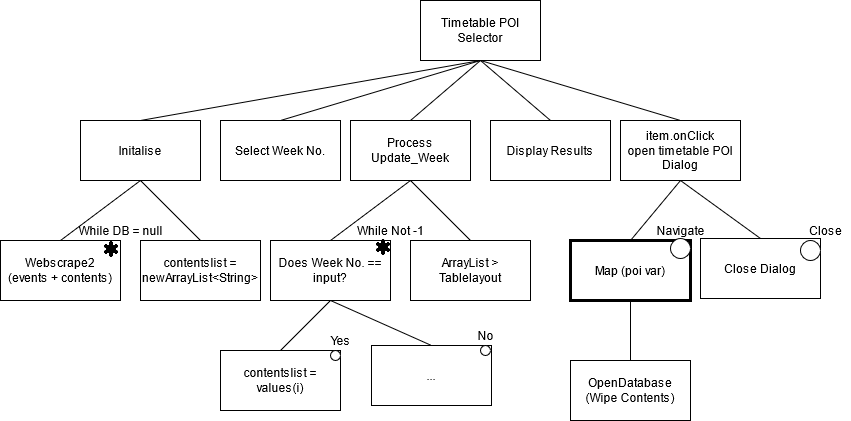

The diagram above was exported from draw.io. Its source (the exported page's mxGraphModel, read from the mxfile embedded in the PNG):
<mxGraphModel dx="1404" dy="884" grid="1" gridSize="10" guides="1" tooltips="1" connect="1" arrows="1" fold="1" page="1" pageScale="1" pageWidth="827" pageHeight="1169" math="0" shadow="0">
  <root>
    <mxCell id="0" />
    <mxCell id="1" parent="0" />
    <mxCell id="tzzx5m0PorkySdcvtUtk-1" value="Timetable POI Selector" style="rounded=0;whiteSpace=wrap;html=1;" vertex="1" parent="1">
      <mxGeometry x="460" y="40" width="120" height="60" as="geometry" />
    </mxCell>
    <mxCell id="tzzx5m0PorkySdcvtUtk-2" value="Initalise" style="rounded=0;whiteSpace=wrap;html=1;" vertex="1" parent="1">
      <mxGeometry x="120" y="160" width="120" height="60" as="geometry" />
    </mxCell>
    <mxCell id="tzzx5m0PorkySdcvtUtk-3" value="&lt;div&gt;Webscrape2&lt;/div&gt;&lt;div&gt;(events + contents)&lt;br&gt;&lt;/div&gt;" style="rounded=0;whiteSpace=wrap;html=1;" vertex="1" parent="1">
      <mxGeometry x="40" y="280" width="120" height="60" as="geometry" />
    </mxCell>
    <mxCell id="tzzx5m0PorkySdcvtUtk-4" value="" style="shape=image;html=1;verticalAlign=top;verticalLabelPosition=bottom;labelBackgroundColor=#ffffff;imageAspect=0;aspect=fixed;image=https://cdn2.iconfinder.com/data/icons/font-awesome/1792/asterisk-128.png" vertex="1" parent="1">
      <mxGeometry x="142" y="280" width="18" height="18" as="geometry" />
    </mxCell>
    <mxCell id="tzzx5m0PorkySdcvtUtk-5" value="While DB = null" style="text;html=1;align=center;verticalAlign=middle;resizable=0;points=[];autosize=1;strokeColor=none;" vertex="1" parent="1">
      <mxGeometry x="110" y="260" width="100" height="20" as="geometry" />
    </mxCell>
    <mxCell id="tzzx5m0PorkySdcvtUtk-6" value="contentslist = newArrayList&amp;lt;String&amp;gt;" style="rounded=0;whiteSpace=wrap;html=1;" vertex="1" parent="1">
      <mxGeometry x="180" y="280" width="120" height="60" as="geometry" />
    </mxCell>
    <mxCell id="tzzx5m0PorkySdcvtUtk-7" value="Select Week No." style="rounded=0;whiteSpace=wrap;html=1;" vertex="1" parent="1">
      <mxGeometry x="260" y="160" width="120" height="60" as="geometry" />
    </mxCell>
    <mxCell id="tzzx5m0PorkySdcvtUtk-8" value="Process Update_Week" style="rounded=0;whiteSpace=wrap;html=1;" vertex="1" parent="1">
      <mxGeometry x="390" y="160" width="120" height="60" as="geometry" />
    </mxCell>
    <mxCell id="tzzx5m0PorkySdcvtUtk-9" value="Does Week No. == input?" style="rounded=0;whiteSpace=wrap;html=1;" vertex="1" parent="1">
      <mxGeometry x="310" y="280" width="120" height="60" as="geometry" />
    </mxCell>
    <mxCell id="tzzx5m0PorkySdcvtUtk-10" value="" style="shape=image;html=1;verticalAlign=top;verticalLabelPosition=bottom;labelBackgroundColor=#ffffff;imageAspect=0;aspect=fixed;image=https://cdn2.iconfinder.com/data/icons/font-awesome/1792/asterisk-128.png" vertex="1" parent="1">
      <mxGeometry x="414" y="278" width="18" height="18" as="geometry" />
    </mxCell>
    <mxCell id="tzzx5m0PorkySdcvtUtk-11" value="While Not -1" style="text;html=1;align=center;verticalAlign=middle;resizable=0;points=[];autosize=1;strokeColor=none;" vertex="1" parent="1">
      <mxGeometry x="390" y="260" width="80" height="20" as="geometry" />
    </mxCell>
    <mxCell id="tzzx5m0PorkySdcvtUtk-12" value="contentslist = values(i)" style="rounded=0;whiteSpace=wrap;html=1;" vertex="1" parent="1">
      <mxGeometry x="260" y="390" width="120" height="60" as="geometry" />
    </mxCell>
    <mxCell id="tzzx5m0PorkySdcvtUtk-13" value="" style="ellipse;whiteSpace=wrap;html=1;aspect=fixed;" vertex="1" parent="1">
      <mxGeometry x="370" y="390" width="10" height="10" as="geometry" />
    </mxCell>
    <mxCell id="tzzx5m0PorkySdcvtUtk-14" value="..." style="rounded=0;whiteSpace=wrap;html=1;" vertex="1" parent="1">
      <mxGeometry x="411" y="385" width="120" height="60" as="geometry" />
    </mxCell>
    <mxCell id="tzzx5m0PorkySdcvtUtk-15" value="" style="ellipse;whiteSpace=wrap;html=1;aspect=fixed;" vertex="1" parent="1">
      <mxGeometry x="520" y="385" width="10" height="10" as="geometry" />
    </mxCell>
    <mxCell id="tzzx5m0PorkySdcvtUtk-16" value="Yes" style="text;html=1;align=center;verticalAlign=middle;resizable=0;points=[];autosize=1;strokeColor=none;" vertex="1" parent="1">
      <mxGeometry x="360" y="370" width="40" height="20" as="geometry" />
    </mxCell>
    <mxCell id="tzzx5m0PorkySdcvtUtk-17" value="No" style="text;html=1;align=center;verticalAlign=middle;resizable=0;points=[];autosize=1;strokeColor=none;" vertex="1" parent="1">
      <mxGeometry x="510" y="365" width="30" height="20" as="geometry" />
    </mxCell>
    <mxCell id="tzzx5m0PorkySdcvtUtk-18" value="ArrayList &amp;gt; Tablelayout" style="rounded=0;whiteSpace=wrap;html=1;" vertex="1" parent="1">
      <mxGeometry x="450" y="280" width="120" height="60" as="geometry" />
    </mxCell>
    <mxCell id="tzzx5m0PorkySdcvtUtk-20" value="" style="endArrow=none;html=1;entryX=0.5;entryY=1;entryDx=0;entryDy=0;exitX=0.5;exitY=0;exitDx=0;exitDy=0;" edge="1" parent="1" source="tzzx5m0PorkySdcvtUtk-2" target="tzzx5m0PorkySdcvtUtk-1">
      <mxGeometry width="50" height="50" relative="1" as="geometry">
        <mxPoint x="390" y="230" as="sourcePoint" />
        <mxPoint x="440" y="180" as="targetPoint" />
      </mxGeometry>
    </mxCell>
    <mxCell id="tzzx5m0PorkySdcvtUtk-21" value="" style="endArrow=none;html=1;entryX=0.5;entryY=1;entryDx=0;entryDy=0;exitX=0.5;exitY=0;exitDx=0;exitDy=0;" edge="1" parent="1" source="tzzx5m0PorkySdcvtUtk-7" target="tzzx5m0PorkySdcvtUtk-1">
      <mxGeometry width="50" height="50" relative="1" as="geometry">
        <mxPoint x="390" y="230" as="sourcePoint" />
        <mxPoint x="440" y="180" as="targetPoint" />
      </mxGeometry>
    </mxCell>
    <mxCell id="tzzx5m0PorkySdcvtUtk-22" value="" style="endArrow=none;html=1;exitX=0.5;exitY=0;exitDx=0;exitDy=0;entryX=0.5;entryY=1;entryDx=0;entryDy=0;" edge="1" parent="1" source="tzzx5m0PorkySdcvtUtk-8" target="tzzx5m0PorkySdcvtUtk-1">
      <mxGeometry width="50" height="50" relative="1" as="geometry">
        <mxPoint x="390" y="230" as="sourcePoint" />
        <mxPoint x="410" y="100" as="targetPoint" />
      </mxGeometry>
    </mxCell>
    <mxCell id="tzzx5m0PorkySdcvtUtk-23" value="" style="endArrow=none;html=1;exitX=0.5;exitY=0;exitDx=0;exitDy=0;entryX=0.5;entryY=1;entryDx=0;entryDy=0;" edge="1" parent="1" source="tzzx5m0PorkySdcvtUtk-3" target="tzzx5m0PorkySdcvtUtk-2">
      <mxGeometry width="50" height="50" relative="1" as="geometry">
        <mxPoint x="390" y="230" as="sourcePoint" />
        <mxPoint x="440" y="180" as="targetPoint" />
      </mxGeometry>
    </mxCell>
    <mxCell id="tzzx5m0PorkySdcvtUtk-24" value="" style="endArrow=none;html=1;exitX=0.5;exitY=0;exitDx=0;exitDy=0;entryX=0.5;entryY=1;entryDx=0;entryDy=0;" edge="1" parent="1" source="tzzx5m0PorkySdcvtUtk-6" target="tzzx5m0PorkySdcvtUtk-2">
      <mxGeometry width="50" height="50" relative="1" as="geometry">
        <mxPoint x="390" y="230" as="sourcePoint" />
        <mxPoint x="440" y="180" as="targetPoint" />
      </mxGeometry>
    </mxCell>
    <mxCell id="tzzx5m0PorkySdcvtUtk-25" value="" style="endArrow=none;html=1;exitX=0.5;exitY=0;exitDx=0;exitDy=0;entryX=0.5;entryY=1;entryDx=0;entryDy=0;" edge="1" parent="1" source="tzzx5m0PorkySdcvtUtk-9" target="tzzx5m0PorkySdcvtUtk-8">
      <mxGeometry width="50" height="50" relative="1" as="geometry">
        <mxPoint x="390" y="230" as="sourcePoint" />
        <mxPoint x="440" y="180" as="targetPoint" />
      </mxGeometry>
    </mxCell>
    <mxCell id="tzzx5m0PorkySdcvtUtk-26" value="" style="endArrow=none;html=1;exitX=0.5;exitY=0;exitDx=0;exitDy=0;entryX=0.5;entryY=1;entryDx=0;entryDy=0;" edge="1" parent="1" source="tzzx5m0PorkySdcvtUtk-18" target="tzzx5m0PorkySdcvtUtk-8">
      <mxGeometry width="50" height="50" relative="1" as="geometry">
        <mxPoint x="390" y="230" as="sourcePoint" />
        <mxPoint x="440" y="180" as="targetPoint" />
      </mxGeometry>
    </mxCell>
    <mxCell id="tzzx5m0PorkySdcvtUtk-28" value="" style="endArrow=none;html=1;exitX=0.5;exitY=0;exitDx=0;exitDy=0;entryX=0.5;entryY=1;entryDx=0;entryDy=0;" edge="1" parent="1" source="tzzx5m0PorkySdcvtUtk-12" target="tzzx5m0PorkySdcvtUtk-9">
      <mxGeometry width="50" height="50" relative="1" as="geometry">
        <mxPoint x="390" y="230" as="sourcePoint" />
        <mxPoint x="440" y="180" as="targetPoint" />
      </mxGeometry>
    </mxCell>
    <mxCell id="tzzx5m0PorkySdcvtUtk-29" value="" style="endArrow=none;html=1;exitX=0.5;exitY=0;exitDx=0;exitDy=0;entryX=0.5;entryY=1;entryDx=0;entryDy=0;" edge="1" parent="1" source="tzzx5m0PorkySdcvtUtk-14" target="tzzx5m0PorkySdcvtUtk-9">
      <mxGeometry width="50" height="50" relative="1" as="geometry">
        <mxPoint x="390" y="230" as="sourcePoint" />
        <mxPoint x="440" y="180" as="targetPoint" />
      </mxGeometry>
    </mxCell>
    <mxCell id="tzzx5m0PorkySdcvtUtk-30" value="&lt;div&gt;item.onClick&lt;/div&gt;&lt;div&gt;open timetable POI Dialog&lt;br&gt;&lt;/div&gt;" style="rounded=0;whiteSpace=wrap;html=1;" vertex="1" parent="1">
      <mxGeometry x="660" y="160" width="120" height="60" as="geometry" />
    </mxCell>
    <mxCell id="tzzx5m0PorkySdcvtUtk-31" value="Display Results" style="rounded=0;whiteSpace=wrap;html=1;" vertex="1" parent="1">
      <mxGeometry x="530" y="160" width="120" height="60" as="geometry" />
    </mxCell>
    <mxCell id="tzzx5m0PorkySdcvtUtk-33" value="" style="endArrow=none;html=1;entryX=0.5;entryY=1;entryDx=0;entryDy=0;exitX=0.5;exitY=0;exitDx=0;exitDy=0;" edge="1" parent="1" source="tzzx5m0PorkySdcvtUtk-30" target="tzzx5m0PorkySdcvtUtk-1">
      <mxGeometry width="50" height="50" relative="1" as="geometry">
        <mxPoint x="390" y="230" as="sourcePoint" />
        <mxPoint x="440" y="180" as="targetPoint" />
      </mxGeometry>
    </mxCell>
    <mxCell id="tzzx5m0PorkySdcvtUtk-35" value="" style="endArrow=none;html=1;entryX=0.5;entryY=1;entryDx=0;entryDy=0;exitX=0.5;exitY=0;exitDx=0;exitDy=0;" edge="1" parent="1" source="tzzx5m0PorkySdcvtUtk-31" target="tzzx5m0PorkySdcvtUtk-1">
      <mxGeometry width="50" height="50" relative="1" as="geometry">
        <mxPoint x="390" y="230" as="sourcePoint" />
        <mxPoint x="440" y="180" as="targetPoint" />
      </mxGeometry>
    </mxCell>
    <mxCell id="tzzx5m0PorkySdcvtUtk-36" value="" style="endArrow=none;html=1;entryX=0.5;entryY=1;entryDx=0;entryDy=0;exitX=0.5;exitY=0;exitDx=0;exitDy=0;" edge="1" parent="1" source="tzzx5m0PorkySdcvtUtk-37" target="tzzx5m0PorkySdcvtUtk-30">
      <mxGeometry width="50" height="50" relative="1" as="geometry">
        <mxPoint x="600" y="230" as="sourcePoint" />
        <mxPoint x="650" y="180" as="targetPoint" />
      </mxGeometry>
    </mxCell>
    <mxCell id="tzzx5m0PorkySdcvtUtk-37" value="Map (poi var)" style="rounded=0;whiteSpace=wrap;html=1;strokeWidth=3;" vertex="1" parent="1">
      <mxGeometry x="610" y="280" width="120" height="60" as="geometry" />
    </mxCell>
    <mxCell id="tzzx5m0PorkySdcvtUtk-38" value="Close Dialog" style="rounded=0;whiteSpace=wrap;html=1;" vertex="1" parent="1">
      <mxGeometry x="740" y="278" width="120" height="60" as="geometry" />
    </mxCell>
    <mxCell id="tzzx5m0PorkySdcvtUtk-39" value="" style="endArrow=none;html=1;entryX=0.5;entryY=0;entryDx=0;entryDy=0;exitX=0.5;exitY=1;exitDx=0;exitDy=0;" edge="1" parent="1" source="tzzx5m0PorkySdcvtUtk-30" target="tzzx5m0PorkySdcvtUtk-38">
      <mxGeometry width="50" height="50" relative="1" as="geometry">
        <mxPoint x="770" y="220" as="sourcePoint" />
        <mxPoint x="650" y="180" as="targetPoint" />
      </mxGeometry>
    </mxCell>
    <mxCell id="tzzx5m0PorkySdcvtUtk-40" value="" style="ellipse;whiteSpace=wrap;html=1;aspect=fixed;" vertex="1" parent="1">
      <mxGeometry x="710" y="278" width="20" height="20" as="geometry" />
    </mxCell>
    <mxCell id="tzzx5m0PorkySdcvtUtk-41" value="" style="ellipse;whiteSpace=wrap;html=1;aspect=fixed;" vertex="1" parent="1">
      <mxGeometry x="840" y="280" width="20" height="20" as="geometry" />
    </mxCell>
    <mxCell id="tzzx5m0PorkySdcvtUtk-43" value="Navigate" style="text;html=1;align=center;verticalAlign=middle;resizable=0;points=[];autosize=1;strokeColor=none;" vertex="1" parent="1">
      <mxGeometry x="690" y="260" width="60" height="20" as="geometry" />
    </mxCell>
    <mxCell id="tzzx5m0PorkySdcvtUtk-44" value="Close" style="text;html=1;align=center;verticalAlign=middle;resizable=0;points=[];autosize=1;strokeColor=none;" vertex="1" parent="1">
      <mxGeometry x="840" y="260" width="50" height="20" as="geometry" />
    </mxCell>
    <mxCell id="tzzx5m0PorkySdcvtUtk-49" value="OpenDatabase (Wipe Contents)" style="rounded=0;whiteSpace=wrap;html=1;strokeWidth=1;" vertex="1" parent="1">
      <mxGeometry x="610" y="400" width="120" height="60" as="geometry" />
    </mxCell>
    <mxCell id="tzzx5m0PorkySdcvtUtk-50" value="" style="endArrow=none;html=1;exitX=0.5;exitY=0;exitDx=0;exitDy=0;entryX=0.5;entryY=1;entryDx=0;entryDy=0;" edge="1" parent="1" source="tzzx5m0PorkySdcvtUtk-49" target="tzzx5m0PorkySdcvtUtk-37">
      <mxGeometry width="50" height="50" relative="1" as="geometry">
        <mxPoint x="600" y="230" as="sourcePoint" />
        <mxPoint x="650" y="180" as="targetPoint" />
      </mxGeometry>
    </mxCell>
  </root>
</mxGraphModel>